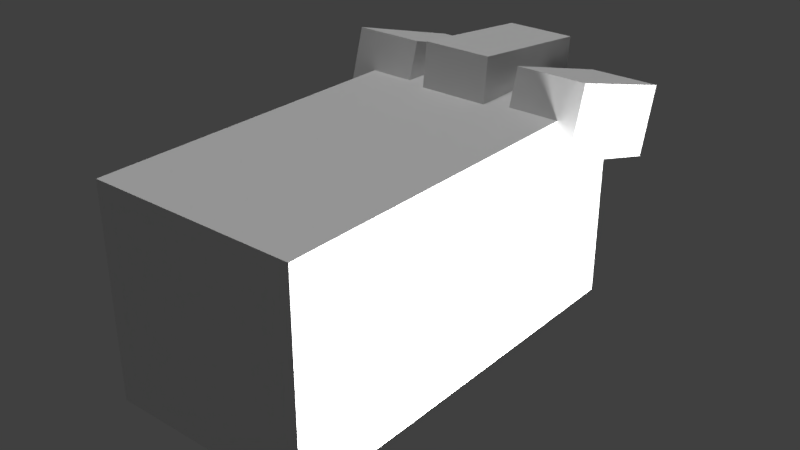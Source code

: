 # Source: glove-singlemesh.blend  (saved by Blender 2.78.0; exported with 4.5.12 LTS)
import bpy
from mathutils import Matrix  # noqa: F401  (used for matrix-valued properties, if any)

bpy.ops.wm.read_factory_settings(use_empty=True)
scene = bpy.context.scene
scene.name = 'Scene'

# ---- collections
col_collection_1 = bpy.data.collections.new('Collection 1'); scene.collection.children.link(col_collection_1)

# ---- materials (node trees are filled in below, after node groups)
mat_material_001 = bpy.data.materials.new('Material.001')
mat_material_001.alpha_threshold = 0.0
mat_material_001.use_transparent_shadow = False
mat_material_001.roughness = 0.5

# ---- material node trees

# ---- world
world_world = bpy.data.worlds.new('World'); scene.world = world_world
world_world.color = (0.05088, 0.05088, 0.05088)
world_world.use_sun_shadow = False
world_world.sun_shadow_jitter_overblur = 0.0
world_world.cycles.sampling_method = 'MANUAL'

# ---- lights
light_point = bpy.data.lights.new('Point', 'POINT')
light_point.transmission_factor = 0.0
light_point.energy = 100.0
light_point.shadow_buffer_clip_start = 0.5
light_point.shadow_soft_size = 0.1
light_point.shadow_maximum_resolution = 0.006
light_point.use_absolute_resolution = True
light_hemi = bpy.data.lights.new('Hemi', 'SUN')
light_hemi.transmission_factor = 0.0
light_hemi.angle = 0.1993
light_hemi.energy = 1.0
light_hemi.shadow_buffer_clip_start = 0.5
light_hemi.shadow_soft_size = 0.1
light_hemi.shadow_cascade_max_distance = 1000.0

# ---- meshes
me_cube_003_cube_006 = bpy.data.meshes.new('Cube.003_Cube.006')
me_cube_003_cube_006.from_pydata([(0.65, 0.225, 0.49), (0.65, 0.225, 1.09), (0.35, 0.225, 1.09), (0.35, 0.225, 0.49), (0.65, 0.525, 0.49), (0.35, 0.525, 0.49), (0.35, 0.525, 1.09), (0.65, 0.525, 1.09), (0.5771, 0.4807, 0.6296), (0.5771, 0.5767, 0.6017), (0.5771, 0.5209, 0.4096), (0.5771, 0.4249, 0.4375), (0.6771, 0.5209, 0.4096), (0.6771, 0.4249, 0.4375), (0.6771, 0.5767, 0.6017), (0.6771, 0.4807, 0.6296), (0.4453, 0.4882, 0.6332), (0.4453, 0.5877, 0.6226), (0.4453, 0.5664, 0.4238), (0.4453, 0.467, 0.4344), (0.5453, 0.5664, 0.4238), (0.5453, 0.467, 0.4344), (0.5453, 0.5877, 0.6226), (0.5453, 0.4882, 0.6332), (0.3138, 0.4807, 0.6314), (0.3138, 0.5767, 0.6035), (0.3138, 0.5209, 0.4114), (0.3138, 0.4249, 0.4393), (0.4138, 0.5209, 0.4114), (0.4138, 0.4249, 0.4393), (0.4138, 0.5767, 0.6035), (0.4138, 0.4807, 0.6314), (0.4406, 0.1645, 0.5809), (0.4406, 0.2621, 0.6024), (0.4406, 0.3051, 0.407), (0.4406, 0.2074, 0.3856), (0.5406, 0.3051, 0.407), (0.5406, 0.2074, 0.3856), (0.5406, 0.2621, 0.6024), (0.5406, 0.1645, 0.5809)], [], [(0, 1, 2, 3), (4, 5, 6, 7), (0, 4, 7, 1), (1, 7, 6, 2), (2, 6, 5, 3), (4, 0, 3, 5), (8, 9, 10, 11), (11, 10, 12, 13), (13, 12, 14, 15), (15, 14, 9, 8), (11, 13, 15, 8), (12, 10, 9, 14), (16, 17, 18, 19), (19, 18, 20, 21), (21, 20, 22, 23), (23, 22, 17, 16), (19, 21, 23, 16), (20, 18, 17, 22), (24, 25, 26, 27), (27, 26, 28, 29), (29, 28, 30, 31), (31, 30, 25, 24), (27, 29, 31, 24), (28, 26, 25, 30), (32, 33, 34, 35), (35, 34, 36, 37), (37, 36, 38, 39), (39, 38, 33, 32), (35, 37, 39, 32), (36, 34, 33, 38)])
me_cube_003_cube_006.polygons.foreach_set('use_smooth', [1, 1, 1, 1, 1, 1, 0, 0, 0, 0, 0, 0, 0, 0, 0, 0, 0, 0, 0, 0, 0, 0, 0, 0, 0, 0, 0, 0, 0, 0])
_k = set([(0, 1), (0, 3), (0, 4), (1, 2), (1, 7), (2, 3), (2, 6), (3, 5), (4, 5), (4, 7), (5, 6), (6, 7)])
me_cube_003_cube_006.attributes.new('sharp_edge', 'BOOLEAN', 'EDGE').data.foreach_set('value', [ (min(e.vertices), max(e.vertices)) in _k for e in me_cube_003_cube_006.edges])
_uv = me_cube_003_cube_006.uv_layers.new(name='UVMap')
_uv.uv.foreach_set('vector', [0.0, 0.0, 0.5, 0.0, 0.5, 0.25, 0.0, 0.25, 0.0, 0.75, 0.0, 0.5, 0.5, 0.5, 0.5, 0.75, 0.0, 0.75, 0.0, 1.0, 0.5, 1.0, 0.5, 0.75, 0.75, 0.0, 0.75, 0.25, 0.5, 0.25, 0.5, 0.0, 0.5, 0.25, 0.5, 0.5, 0.0, 0.5, 0.0, 0.25, 0.75, 0.25, 0.75, 0.0, 1.0, 0.0, 1.0, 0.25, 0.5, 0.4961, 0.5, 0.5781, 0.6641, 0.5781, 0.6641, 0.4961, 0.582, 0.5781, 0.582, 0.6602, 0.5, 0.6602, 0.5, 0.5781, 0.6641, 0.332, 0.6641, 0.4141, 0.5, 0.4141, 0.5, 0.332, 0.6641, 0.5781, 0.6641, 0.6602, 0.582, 0.6602, 0.582, 0.5781, 0.6641, 0.25, 0.6641, 0.332, 0.5, 0.332, 0.5, 0.25, 0.6641, 0.4141, 0.6641, 0.4961, 0.5, 0.4961, 0.5, 0.4141, 0.6641, 0.4961, 0.6641, 0.5781, 0.8281, 0.5781, 0.8281, 0.4961, 0.7461, 0.5781, 0.7461, 0.6602, 0.6641, 0.6602, 0.6641, 0.5781, 0.8281, 0.332, 0.8281, 0.4141, 0.6641, 0.4141, 0.6641, 0.332, 0.8281, 0.5781, 0.8281, 0.6602, 0.7461, 0.6602, 0.7461, 0.5781, 0.8281, 0.25, 0.8281, 0.332, 0.6641, 0.332, 0.6641, 0.25, 0.8281, 0.4141, 0.8281, 0.4961, 0.6641, 0.4961, 0.6641, 0.4141, 0.8281, 0.4961, 0.8281, 0.5781, 0.9922, 0.5781, 0.9922, 0.4961, 0.9102, 0.5781, 0.9102, 0.6602, 0.8281, 0.6602, 0.8281, 0.5781, 0.9922, 0.332, 0.9922, 0.4141, 0.8281, 0.4141, 0.8281, 0.332, 0.9922, 0.5781, 0.9922, 0.6602, 0.9102, 0.6602, 0.9102, 0.5781, 0.9922, 0.25, 0.9922, 0.332, 0.8281, 0.332, 0.8281, 0.25, 0.9922, 0.4141, 0.9922, 0.4961, 0.8281, 0.4961, 0.8281, 0.4141, 0.5, 0.9062, 0.5, 0.9883, 0.6641, 0.9883, 0.6641, 0.9062, 0.7461, 0.9062, 0.7461, 0.9883, 0.6641, 0.9883, 0.6641, 0.9062, 0.6641, 0.7422, 0.6641, 0.8242, 0.5, 0.8242, 0.5, 0.7422, 0.8281, 0.9062, 0.8281, 0.9883, 0.7461, 0.9883, 0.7461, 0.9062, 0.6641, 0.6602, 0.6641, 0.7422, 0.5, 0.7422, 0.5, 0.6602, 0.6641, 0.8242, 0.6641, 0.9062, 0.5, 0.9062, 0.5, 0.8242])
me_cube_003_cube_006.materials.append(mat_material_001)
me_cube_003_cube_006.use_remesh_preserve_volume = False
me_cube_003_cube_006.use_remesh_preserve_attributes = False
me_cube_003_cube_006.use_mirror_vertex_groups = False
me_cube_003_cube_006.use_paint_bone_selection = False
me_cube_003_cube_006.use_paint_mask = True
me_cube_003_cube_006.update()
me_cube_003_cube_006.normals_split_custom_set([tuple(v) for v in zip(*[iter([0.0, -1.0, 0.0, 0.0, -1.0, 0.0, 0.0, -1.0, 0.0, 0.0, -1.0, 0.0, 0.0, 1.0, 0.0, 0.0, 1.0, 0.0, 0.0, 1.0, 0.0, 0.0, 1.0, 0.0, 1.0, 0.0, 0.0, 1.0, 0.0, 0.0, 1.0, 0.0, 0.0, 1.0, 0.0, 0.0, 0.0, 0.0, 1.0, 0.0, 0.0, 1.0, 0.0, 0.0, 1.0, 0.0, 0.0, 1.0, -1.0, 0.0, 0.0, -1.0, 0.0, 0.0, -1.0, 0.0, 0.0, -1.0, 0.0, 0.0, 0.0, 0.0, -1.0, 0.0, 0.0, -1.0, 0.0, 0.0, -1.0, 0.0, 0.0, -1.0, -1.0, 2.794e-07, 0.0, -1.0, 2.794e-07, 0.0, -1.0, 2.794e-07, 0.0, -1.0, 2.794e-07, 0.0, 0.0, -0.279, -0.9603, 0.0, -0.279, -0.9603, 0.0, -0.279, -0.9603, 0.0, -0.279, -0.9603, 1.0, -3.725e-07, 0.0, 1.0, -3.725e-07, 0.0, 1.0, -3.725e-07, 0.0, 1.0, -3.725e-07, 0.0, 0.0, 0.279, 0.9603, 0.0, 0.279, 0.9603, 0.0, 0.279, 0.9603, 0.0, 0.279, 0.9603, 0.0, -0.9603, 0.279, 0.0, -0.9603, 0.279, 0.0, -0.9603, 0.279, 0.0, -0.9603, 0.279, 0.0, 0.9603, -0.279, 0.0, 0.9603, -0.279, 0.0, 0.9603, -0.279, 0.0, 0.9603, -0.279, -1.0, -3.958e-07, 0.0, -1.0, -3.958e-07, 0.0, -1.0, -3.958e-07, 0.0, -1.0, -3.958e-07, 0.0, 0.0, -0.1063, -0.9943, 0.0, -0.1063, -0.9943, 0.0, -0.1063, -0.9943, 0.0, -0.1063, -0.9943, 1.0, -1.164e-07, 0.0, 1.0, -1.164e-07, 0.0, 1.0, -1.164e-07, 0.0, 1.0, -1.164e-07, 0.0, 0.0, 0.1063, 0.9943, 0.0, 0.1063, 0.9943, 0.0, 0.1063, 0.9943, 0.0, 0.1063, 0.9943, 0.0, -0.9943, 0.1063, 0.0, -0.9943, 0.1063, 0.0, -0.9943, 0.1063, 0.0, -0.9943, 0.1063, 0.0, 0.9943, -0.1063, 0.0, 0.9943, -0.1063, 0.0, 0.9943, -0.1063, 0.0, 0.9943, -0.1063, -1.0, -1.397e-07, 0.0, -1.0, -1.397e-07, 0.0, -1.0, -1.397e-07, 0.0, -1.0, -1.397e-07, 0.0, 0.0, -0.279, -0.9603, 0.0, -0.279, -0.9603, 0.0, -0.279, -0.9603, 0.0, -0.279, -0.9603, 1.0, 3.26e-07, 0.0, 1.0, 3.26e-07, 0.0, 1.0, 3.26e-07, 0.0, 1.0, 3.26e-07, 0.0, 0.0, 0.279, 0.9603, 0.0, 0.279, 0.9603, 0.0, 0.279, 0.9603, 0.0, 0.279, 0.9603, 0.0, -0.9603, 0.279, 0.0, -0.9603, 0.279, 0.0, -0.9603, 0.279, 0.0, -0.9603, 0.279, 0.0, 0.9603, -0.279, 0.0, 0.9603, -0.279, 0.0, 0.9603, -0.279, 0.0, 0.9603, -0.279, -1.0, -9.313e-08, 0.0, -1.0, -9.313e-08, 0.0, -1.0, -9.313e-08, 0.0, -1.0, -9.313e-08, 0.0, 0.0, 0.2147, -0.9767, 0.0, 0.2147, -0.9767, 0.0, 0.2147, -0.9767, 0.0, 0.2147, -0.9767, 1.0, -4.657e-08, 0.0, 1.0, -4.657e-08, 0.0, 1.0, -4.657e-08, 0.0, 1.0, -4.657e-08, 0.0, 0.0, -0.2147, 0.9767, 0.0, -0.2147, 0.9767, 0.0, -0.2147, 0.9767, 0.0, -0.2147, 0.9767, 0.0, -0.9767, -0.2147, 0.0, -0.9767, -0.2147, 0.0, -0.9767, -0.2147, 0.0, -0.9767, -0.2147, 0.0, 0.9767, 0.2147, 0.0, 0.9767, 0.2147, 0.0, 0.9767, 0.2147, 0.0, 0.9767, 0.2147])] * 3)])

# ---- objects
ob_point = bpy.data.objects.new('Point', light_point)
ob_hemi = bpy.data.objects.new('Hemi', light_hemi)
ob_fingerb = bpy.data.objects.new('fingerb', me_cube_003_cube_006)

# ---- transforms, parenting, visibility, modifiers, constraints
ob_point.location = (1.026, -0.8457, -0.051)
ob_point.lineart.crease_threshold = 0.0
ob_hemi.location = (1.419, -0.5655, 2.115)
ob_hemi.lineart.crease_threshold = 0.0
ob_fingerb.location = (0.0, 0.0, 0.0)
ob_fingerb.rotation_euler = (1.571, -0.0, 0.0)
ob_fingerb.lineart.crease_threshold = 0.0

# ---- collection membership
col_collection_1.objects.link(ob_point)
col_collection_1.objects.link(ob_hemi)
col_collection_1.objects.link(ob_fingerb)

# ---- scene / render settings (as saved in the file)
scene.frame_start = 1; scene.frame_end = 250; scene.frame_set(1)
scene.render.engine = 'BLENDER_EEVEE_NEXT'
scene.render.resolution_percentage = 50
scene.render.dither_intensity = 0.0
scene.cycles.use_denoising = False
scene.cycles.samples = 128
scene.cycles.sampling_pattern = 'TABULATED_SOBOL'
scene.cycles.light_sampling_threshold = 0.0
scene.cycles.use_adaptive_sampling = False
scene.cycles.use_light_tree = False
scene.cycles.blur_glossy = 0.0
scene.cycles.sample_clamp_indirect = 0.0
scene.view_settings.view_transform = 'Standard'
bpy.context.view_layer.update()

# ---- added for rendering (the .blend has no active camera): camera
cam_auto = bpy.data.cameras.new('AutoCamera')
cam_auto.lens = 50.0
cam_auto.sensor_width = 36.0
cam_auto.clip_end = 1000.0
ob_auto_camera = bpy.data.objects.new('AutoCamera', cam_auto)
scene.collection.objects.link(ob_auto_camera)
ob_auto_camera.location = (1.32674, -1.73534, 1.04111)
ob_auto_camera.rotation_euler = (1.09748, -7.21219e-08, 0.694738)
scene.camera = ob_auto_camera
bpy.context.view_layer.update()
